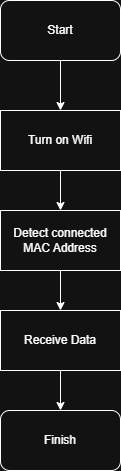

The diagram above was exported from draw.io. Its source (the exported page's mxGraphModel, read from the mxfile embedded in the PNG):
<mxGraphModel dx="1161" dy="654" grid="1" gridSize="10" guides="1" tooltips="1" connect="1" arrows="1" fold="1" page="1" pageScale="1" pageWidth="850" pageHeight="1100" math="0" shadow="0">
  <root>
    <mxCell id="0" />
    <mxCell id="1" parent="0" />
    <mxCell id="FU-UdBFPa7npj6fTeJLi-5" value="" style="edgeStyle=orthogonalEdgeStyle;rounded=0;orthogonalLoop=1;jettySize=auto;html=1;" edge="1" parent="1" source="FU-UdBFPa7npj6fTeJLi-1" target="FU-UdBFPa7npj6fTeJLi-4">
      <mxGeometry relative="1" as="geometry" />
    </mxCell>
    <mxCell id="FU-UdBFPa7npj6fTeJLi-1" value="Turn on Wifi" style="rounded=0;whiteSpace=wrap;html=1;" vertex="1" parent="1">
      <mxGeometry x="40" y="150" width="120" height="60" as="geometry" />
    </mxCell>
    <mxCell id="FU-UdBFPa7npj6fTeJLi-3" value="" style="edgeStyle=orthogonalEdgeStyle;rounded=0;orthogonalLoop=1;jettySize=auto;html=1;" edge="1" parent="1" source="FU-UdBFPa7npj6fTeJLi-2" target="FU-UdBFPa7npj6fTeJLi-1">
      <mxGeometry relative="1" as="geometry" />
    </mxCell>
    <mxCell id="FU-UdBFPa7npj6fTeJLi-2" value="Start" style="rounded=1;whiteSpace=wrap;html=1;" vertex="1" parent="1">
      <mxGeometry x="40" y="40" width="120" height="60" as="geometry" />
    </mxCell>
    <mxCell id="FU-UdBFPa7npj6fTeJLi-7" value="" style="edgeStyle=orthogonalEdgeStyle;rounded=0;orthogonalLoop=1;jettySize=auto;html=1;" edge="1" parent="1" source="FU-UdBFPa7npj6fTeJLi-4" target="FU-UdBFPa7npj6fTeJLi-6">
      <mxGeometry relative="1" as="geometry" />
    </mxCell>
    <mxCell id="FU-UdBFPa7npj6fTeJLi-4" value="Detect connected MAC Address" style="rounded=0;whiteSpace=wrap;html=1;" vertex="1" parent="1">
      <mxGeometry x="40" y="250" width="120" height="60" as="geometry" />
    </mxCell>
    <mxCell id="FU-UdBFPa7npj6fTeJLi-9" value="" style="edgeStyle=orthogonalEdgeStyle;rounded=0;orthogonalLoop=1;jettySize=auto;html=1;" edge="1" parent="1" source="FU-UdBFPa7npj6fTeJLi-6" target="FU-UdBFPa7npj6fTeJLi-8">
      <mxGeometry relative="1" as="geometry" />
    </mxCell>
    <mxCell id="FU-UdBFPa7npj6fTeJLi-6" value="Receive Data" style="rounded=0;whiteSpace=wrap;html=1;" vertex="1" parent="1">
      <mxGeometry x="40" y="350" width="120" height="60" as="geometry" />
    </mxCell>
    <mxCell id="FU-UdBFPa7npj6fTeJLi-8" value="Finish" style="rounded=1;whiteSpace=wrap;html=1;" vertex="1" parent="1">
      <mxGeometry x="40" y="450" width="120" height="60" as="geometry" />
    </mxCell>
  </root>
</mxGraphModel>